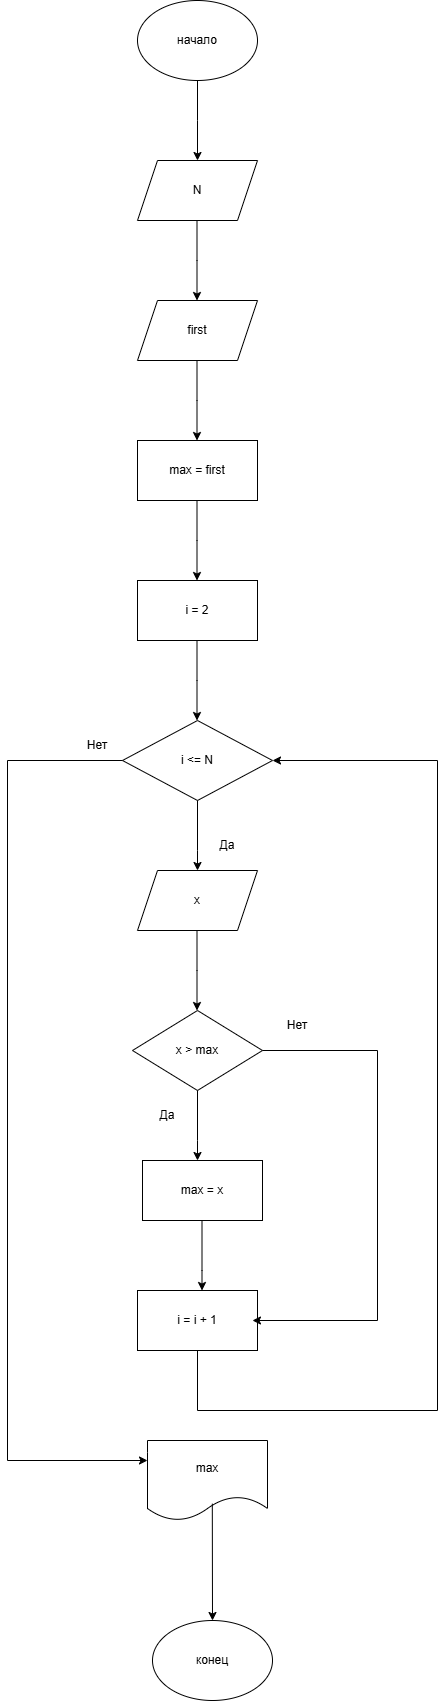

The diagram above was exported from draw.io. Its source (the exported page's mxGraphModel, read from the mxfile embedded in the PNG):
<mxGraphModel dx="1030" dy="640" grid="1" gridSize="10" guides="1" tooltips="1" connect="1" arrows="1" fold="1" page="1" pageScale="1" pageWidth="827" pageHeight="1169" background="#FFFFFF" math="0" shadow="0">
  <root>
    <mxCell id="0" />
    <mxCell id="1" parent="0" />
    <mxCell id="sPLUGiLWZpFraNbiqVQm-1" parent="1" style="ellipse;whiteSpace=wrap;html=1;" value="начало" vertex="1">
      <mxGeometry height="80" width="120" x="340" y="30" as="geometry" />
    </mxCell>
    <mxCell id="sPLUGiLWZpFraNbiqVQm-2" edge="1" parent="1" source="sPLUGiLWZpFraNbiqVQm-1" style="endArrow=classic;html=1;rounded=0;exitX=0.5;exitY=1;exitDx=0;exitDy=0;" value="">
      <mxGeometry height="50" relative="1" width="50" as="geometry">
        <Array as="points">
          <mxPoint x="400" y="150" />
        </Array>
        <mxPoint x="380" y="100" as="sourcePoint" />
        <mxPoint x="400" y="190" as="targetPoint" />
      </mxGeometry>
    </mxCell>
    <mxCell id="sPLUGiLWZpFraNbiqVQm-3" parent="1" style="shape=parallelogram;perimeter=parallelogramPerimeter;whiteSpace=wrap;html=1;fixedSize=1;" value="N" vertex="1">
      <mxGeometry height="60" width="120" x="340" y="190" as="geometry" />
    </mxCell>
    <mxCell id="sPLUGiLWZpFraNbiqVQm-5" edge="1" parent="1" style="endArrow=classic;html=1;rounded=0;exitX=0.5;exitY=1;exitDx=0;exitDy=0;" value="">
      <mxGeometry height="50" relative="1" width="50" as="geometry">
        <Array as="points">
          <mxPoint x="399.5" y="290" />
        </Array>
        <mxPoint x="399.5" y="250" as="sourcePoint" />
        <mxPoint x="399.5" y="330" as="targetPoint" />
      </mxGeometry>
    </mxCell>
    <mxCell id="sPLUGiLWZpFraNbiqVQm-7" parent="1" style="rhombus;whiteSpace=wrap;html=1;" value="i &amp;lt;= N" vertex="1">
      <mxGeometry height="80" width="150" x="325" y="750" as="geometry" />
    </mxCell>
    <mxCell id="sPLUGiLWZpFraNbiqVQm-8" parent="1" style="shape=parallelogram;perimeter=parallelogramPerimeter;whiteSpace=wrap;html=1;fixedSize=1;" value="first" vertex="1">
      <mxGeometry height="60" width="120" x="340" y="330" as="geometry" />
    </mxCell>
    <mxCell id="sPLUGiLWZpFraNbiqVQm-9" edge="1" parent="1" style="endArrow=classic;html=1;rounded=0;exitX=0.5;exitY=1;exitDx=0;exitDy=0;" value="">
      <mxGeometry height="50" relative="1" width="50" as="geometry">
        <Array as="points">
          <mxPoint x="399.5" y="430" />
        </Array>
        <mxPoint x="399.5" y="390" as="sourcePoint" />
        <mxPoint x="399.5" y="470" as="targetPoint" />
      </mxGeometry>
    </mxCell>
    <mxCell id="sPLUGiLWZpFraNbiqVQm-10" parent="1" style="rounded=0;whiteSpace=wrap;html=1;" value="max = first" vertex="1">
      <mxGeometry height="60" width="120" x="340" y="470" as="geometry" />
    </mxCell>
    <mxCell id="sPLUGiLWZpFraNbiqVQm-11" edge="1" parent="1" style="endArrow=classic;html=1;rounded=0;exitX=0.5;exitY=1;exitDx=0;exitDy=0;" value="">
      <mxGeometry height="50" relative="1" width="50" as="geometry">
        <Array as="points">
          <mxPoint x="399.5" y="570" />
        </Array>
        <mxPoint x="399.5" y="530" as="sourcePoint" />
        <mxPoint x="399.5" y="610" as="targetPoint" />
      </mxGeometry>
    </mxCell>
    <mxCell id="sPLUGiLWZpFraNbiqVQm-12" parent="1" style="rounded=0;whiteSpace=wrap;html=1;" value="i = 2" vertex="1">
      <mxGeometry height="60" width="120" x="340" y="610" as="geometry" />
    </mxCell>
    <mxCell id="sPLUGiLWZpFraNbiqVQm-13" edge="1" parent="1" style="endArrow=classic;html=1;rounded=0;exitX=0.5;exitY=1;exitDx=0;exitDy=0;" value="">
      <mxGeometry height="50" relative="1" width="50" as="geometry">
        <Array as="points">
          <mxPoint x="399.5" y="710" />
        </Array>
        <mxPoint x="399.5" y="670" as="sourcePoint" />
        <mxPoint x="399.5" y="750" as="targetPoint" />
      </mxGeometry>
    </mxCell>
    <mxCell id="sPLUGiLWZpFraNbiqVQm-14" edge="1" parent="1" style="endArrow=none;html=1;rounded=0;entryX=0;entryY=0.5;entryDx=0;entryDy=0;" target="sPLUGiLWZpFraNbiqVQm-7" value="">
      <mxGeometry height="50" relative="1" width="50" as="geometry">
        <Array as="points">
          <mxPoint x="210" y="790" />
        </Array>
        <mxPoint x="210" y="1490" as="sourcePoint" />
        <mxPoint x="280" y="765" as="targetPoint" />
      </mxGeometry>
    </mxCell>
    <mxCell id="sPLUGiLWZpFraNbiqVQm-15" parent="1" style="text;html=1;whiteSpace=wrap;strokeColor=none;fillColor=none;align=center;verticalAlign=middle;rounded=0;" value="Нет" vertex="1">
      <mxGeometry height="30" width="60" x="270" y="760" as="geometry" />
    </mxCell>
    <mxCell id="sPLUGiLWZpFraNbiqVQm-17" edge="1" parent="1" style="endArrow=classic;html=1;rounded=0;exitX=1;exitY=0.5;exitDx=0;exitDy=0;" value="">
      <mxGeometry height="50" relative="1" width="50" as="geometry">
        <Array as="points">
          <mxPoint x="400" y="880" />
        </Array>
        <mxPoint x="400" y="830" as="sourcePoint" />
        <mxPoint x="400" y="900" as="targetPoint" />
      </mxGeometry>
    </mxCell>
    <mxCell id="sPLUGiLWZpFraNbiqVQm-18" parent="1" style="text;html=1;whiteSpace=wrap;strokeColor=none;fillColor=none;align=center;verticalAlign=middle;rounded=0;" value="Да" vertex="1">
      <mxGeometry height="30" width="60" x="400" y="860" as="geometry" />
    </mxCell>
    <mxCell id="sPLUGiLWZpFraNbiqVQm-19" parent="1" style="shape=parallelogram;perimeter=parallelogramPerimeter;whiteSpace=wrap;html=1;fixedSize=1;" value="x" vertex="1">
      <mxGeometry height="60" width="120" x="340" y="900" as="geometry" />
    </mxCell>
    <mxCell id="sPLUGiLWZpFraNbiqVQm-20" edge="1" parent="1" style="endArrow=classic;html=1;rounded=0;exitX=0.5;exitY=1;exitDx=0;exitDy=0;" value="">
      <mxGeometry height="50" relative="1" width="50" as="geometry">
        <Array as="points">
          <mxPoint x="399.5" y="1000" />
        </Array>
        <mxPoint x="399.5" y="960" as="sourcePoint" />
        <mxPoint x="399.5" y="1040" as="targetPoint" />
      </mxGeometry>
    </mxCell>
    <mxCell id="sPLUGiLWZpFraNbiqVQm-21" parent="1" style="rhombus;whiteSpace=wrap;html=1;" value="x &amp;gt; max" vertex="1">
      <mxGeometry height="80" width="130" x="335" y="1040" as="geometry" />
    </mxCell>
    <mxCell id="sPLUGiLWZpFraNbiqVQm-22" edge="1" parent="1" style="endArrow=none;html=1;rounded=0;exitX=1;exitY=0.5;exitDx=0;exitDy=0;endFill=0;" value="">
      <mxGeometry height="50" relative="1" width="50" as="geometry">
        <Array as="points">
          <mxPoint x="580" y="1080" />
        </Array>
        <mxPoint x="465" y="1080" as="sourcePoint" />
        <mxPoint x="580" y="1350" as="targetPoint" />
      </mxGeometry>
    </mxCell>
    <mxCell id="sPLUGiLWZpFraNbiqVQm-24" parent="1" style="text;html=1;whiteSpace=wrap;strokeColor=none;fillColor=none;align=center;verticalAlign=middle;rounded=0;" value="Нет" vertex="1">
      <mxGeometry height="30" width="60" x="470" y="1040" as="geometry" />
    </mxCell>
    <mxCell id="sPLUGiLWZpFraNbiqVQm-25" edge="1" parent="1" style="endArrow=classic;html=1;rounded=0;exitX=1;exitY=0.5;exitDx=0;exitDy=0;" value="">
      <mxGeometry height="50" relative="1" width="50" as="geometry">
        <Array as="points">
          <mxPoint x="400" y="1170" />
        </Array>
        <mxPoint x="400" y="1120" as="sourcePoint" />
        <mxPoint x="400" y="1190" as="targetPoint" />
      </mxGeometry>
    </mxCell>
    <mxCell id="sPLUGiLWZpFraNbiqVQm-26" parent="1" style="rounded=0;whiteSpace=wrap;html=1;" value="max = x" vertex="1">
      <mxGeometry height="60" width="120" x="345" y="1190" as="geometry" />
    </mxCell>
    <mxCell id="sPLUGiLWZpFraNbiqVQm-27" edge="1" parent="1" style="endArrow=classic;html=1;rounded=0;exitX=1;exitY=0.5;exitDx=0;exitDy=0;" value="">
      <mxGeometry height="50" relative="1" width="50" as="geometry">
        <Array as="points">
          <mxPoint x="404.5" y="1300" />
        </Array>
        <mxPoint x="404.5" y="1250" as="sourcePoint" />
        <mxPoint x="404.5" y="1320" as="targetPoint" />
      </mxGeometry>
    </mxCell>
    <mxCell id="sPLUGiLWZpFraNbiqVQm-28" parent="1" style="rounded=0;whiteSpace=wrap;html=1;" value="i = i + 1" vertex="1">
      <mxGeometry height="60" width="120" x="340" y="1320" as="geometry" />
    </mxCell>
    <mxCell id="sPLUGiLWZpFraNbiqVQm-30" edge="1" parent="1" style="endArrow=classic;html=1;rounded=0;entryX=0.958;entryY=0.5;entryDx=0;entryDy=0;entryPerimeter=0;" target="sPLUGiLWZpFraNbiqVQm-28" value="">
      <mxGeometry height="50" relative="1" width="50" as="geometry">
        <mxPoint x="580" y="1350" as="sourcePoint" />
        <mxPoint x="470" y="1350" as="targetPoint" />
      </mxGeometry>
    </mxCell>
    <mxCell id="sPLUGiLWZpFraNbiqVQm-31" parent="1" style="text;html=1;whiteSpace=wrap;strokeColor=none;fillColor=none;align=center;verticalAlign=middle;rounded=0;" value="Да" vertex="1">
      <mxGeometry height="30" width="60" x="340" y="1130" as="geometry" />
    </mxCell>
    <mxCell id="sPLUGiLWZpFraNbiqVQm-33" edge="1" parent="1" style="endArrow=none;html=1;rounded=0;entryX=0.5;entryY=1;entryDx=0;entryDy=0;" target="sPLUGiLWZpFraNbiqVQm-28" value="">
      <mxGeometry height="50" relative="1" width="50" as="geometry">
        <Array as="points">
          <mxPoint x="400" y="1440" />
        </Array>
        <mxPoint x="640" y="1440" as="sourcePoint" />
        <mxPoint x="410" y="1430" as="targetPoint" />
      </mxGeometry>
    </mxCell>
    <mxCell id="sPLUGiLWZpFraNbiqVQm-34" edge="1" parent="1" style="endArrow=classic;html=1;rounded=0;entryX=1;entryY=0.5;entryDx=0;entryDy=0;endFill=1;" target="sPLUGiLWZpFraNbiqVQm-7" value="">
      <mxGeometry height="50" relative="1" width="50" as="geometry">
        <Array as="points">
          <mxPoint x="640" y="790" />
        </Array>
        <mxPoint x="640" y="1440" as="sourcePoint" />
        <mxPoint x="680" y="1280" as="targetPoint" />
      </mxGeometry>
    </mxCell>
    <mxCell id="sPLUGiLWZpFraNbiqVQm-37" edge="1" parent="1" style="endArrow=classic;html=1;rounded=0;" value="">
      <mxGeometry height="50" relative="1" width="50" as="geometry">
        <mxPoint x="210" y="1490" as="sourcePoint" />
        <mxPoint x="350" y="1490" as="targetPoint" />
      </mxGeometry>
    </mxCell>
    <mxCell id="sPLUGiLWZpFraNbiqVQm-38" parent="1" style="shape=document;whiteSpace=wrap;html=1;boundedLbl=1;" value="max" vertex="1">
      <mxGeometry height="80" width="120" x="350" y="1470" as="geometry" />
    </mxCell>
    <mxCell id="sPLUGiLWZpFraNbiqVQm-39" edge="1" parent="1" source="sPLUGiLWZpFraNbiqVQm-38" style="endArrow=classic;html=1;rounded=0;exitX=0.54;exitY=0.79;exitDx=0;exitDy=0;exitPerimeter=0;" value="">
      <mxGeometry height="50" relative="1" width="50" as="geometry">
        <mxPoint x="390" y="1760" as="sourcePoint" />
        <mxPoint x="415" y="1650" as="targetPoint" />
      </mxGeometry>
    </mxCell>
    <mxCell id="sPLUGiLWZpFraNbiqVQm-40" parent="1" style="ellipse;whiteSpace=wrap;html=1;" value="конец" vertex="1">
      <mxGeometry height="80" width="120" x="355" y="1650" as="geometry" />
    </mxCell>
  </root>
</mxGraphModel>